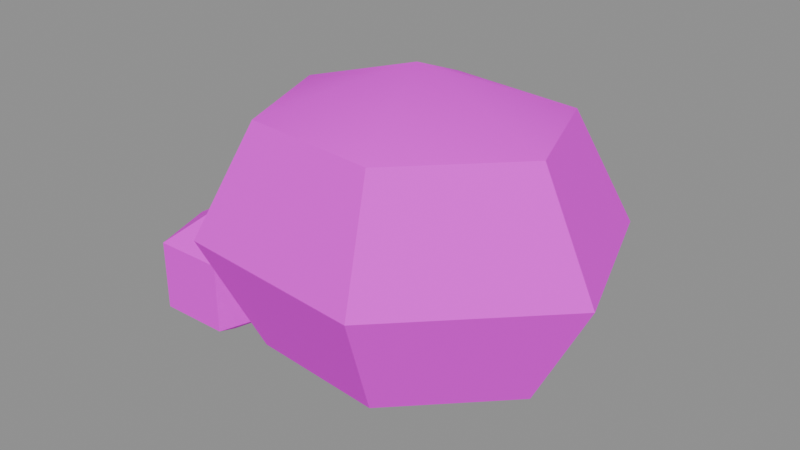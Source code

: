 # Source: PR_Nature_Kaya2.blend  (saved by Blender 5.2.45; exported with 4.5.12 LTS)
import bpy
from mathutils import Matrix  # noqa: F401  (used for matrix-valued properties, if any)

bpy.ops.wm.read_factory_settings(use_empty=True)
scene = bpy.context.scene
scene.name = 'Scene'

# ---- images (referenced by path relative to the original .blend; pixels are not part of the script)
import os
ASSET_DIR = os.environ.get("B2B_ASSET_DIR", "")  # directory of the original .blend (textures are referenced by path, not embedded)
HERE = os.path.dirname(os.path.abspath(__file__))  # packed textures are extracted next to this script under _unpacked/

def load_image(name, relpath, width, height, colorspace="sRGB"):
    """Load a texture the original file referenced (path relative to the .blend, or extracted next to this script)."""
    p = next((c for c in (os.path.join(HERE, relpath), os.path.join(ASSET_DIR, relpath)) if relpath and os.path.exists(c)), "")
    if p:
        img = bpy.data.images.load(p, check_existing=True)
        img.name = name
    else:  # same state as the original file: an image datablock whose file is absent (Cycles renders it pink)
        img = bpy.data.images.new(name, width, height)
        img.source = "FILE"
        img.filepath = "//" + (relpath or name)
    img.colorspace_settings.name = colorspace
    return img
img_t_palette_main = load_image('T_Palette_Main', 'T_Palette_Main.png', 1024, 1024, 'sRGB')

# ---- materials (node trees are filled in below, after node groups)
mat_m_palette = bpy.data.materials.new('M_Palette')

# ---- material node trees
mat_m_palette.use_nodes = True; mat_m_palette.node_tree.nodes.clear()
_N = mat_m_palette.node_tree.nodes; _L = mat_m_palette.node_tree.links
n0 = _N.new('ShaderNodeBsdfPrincipled'); n0.name = 'Principled BSDF'; n0.location = (-200, 100)
n0.inputs[2].default_value = 0.75
n0.inputs[10].default_value = 0.005
n0.inputs[13].default_value = 0.2
n1 = _N.new('ShaderNodeOutputMaterial'); n1.name = 'Material Output'; n1.location = (200, 100)
n2 = _N.new('ShaderNodeTexImage'); n2.name = 'Image Texture'; n2.location = (0, 0)
n2.image = img_t_palette_main
n2.interpolation = 'Closest'
_L.new(n0.outputs[0], n1.inputs[0])
_L.new(n2.outputs[0], n0.inputs[0])
n1.is_active_output = True

# ---- meshes
me_pr_nature_kaya2 = bpy.data.meshes.new('PR_Nature_Kaya2')
me_pr_nature_kaya2.from_pydata([(0.0, 0.0, 1.13), (-0.1741, 0.4784, 0.9308), (-0.2463, 0.6766, 0.45), (-0.1741, 0.4784, -0.03083), (0.0, 0.0, -0.23), (0.4193, 0.4235, 0.9308), (0.593, 0.5989, 0.45), (0.4193, 0.4235, -0.03083), (0.5935, -0.0549, 0.9308), (0.8393, -0.07764, 0.45), (0.5935, -0.0549, -0.03083), (0.1741, -0.4784, 0.9308), (0.2463, -0.6766, 0.45), (0.1741, -0.4784, -0.03083), (-0.4193, -0.4235, 0.9308), (-0.593, -0.5989, 0.45), (-0.4193, -0.4235, -0.03083), (-0.5935, 0.0549, 0.9308), (-0.8393, 0.07764, 0.45), (-0.5935, 0.0549, -0.03083), (-0.75, -0.3, 0.45), (-0.75, -0.04019, 0.0), (-0.75, -0.3, -0.15), (-0.5029, -0.2197, 0.3), (-0.5029, -0.2197, 0.0), (-0.5973, -0.5102, 0.3), (-0.5973, -0.5102, 0.0), (-0.9027, -0.5102, 0.3), (-0.9027, -0.5102, 0.0), (-0.9971, -0.2197, 0.3), (-0.9971, -0.2197, 0.0), (-0.75, -0.04019, 0.3)], [], [(3, 2, 6, 7), (1, 0, 5), (4, 3, 7), (2, 1, 5, 6), (7, 6, 9, 10), (5, 0, 8), (4, 7, 10), (6, 5, 8, 9), (10, 9, 12, 13), (8, 0, 11), (4, 10, 13), (9, 8, 11, 12), (13, 12, 15, 16), (11, 0, 14), (4, 13, 16), (12, 11, 14, 15), (16, 15, 18, 19), (14, 0, 17), (4, 16, 19), (15, 14, 17, 18), (18, 17, 1, 2), (19, 18, 2, 3), (17, 0, 1), (4, 19, 3), (22, 21, 24), (21, 31, 23, 24), (31, 20, 23), (22, 24, 26), (24, 23, 25, 26), (23, 20, 25), (22, 26, 28), (26, 25, 27, 28), (25, 20, 27), (22, 28, 30), (28, 27, 29, 30), (27, 20, 29), (22, 30, 21), (30, 29, 31, 21), (29, 20, 31)])
me_pr_nature_kaya2.polygons.foreach_set('use_smooth', [True] * 39)
_k = set([(1, 2), (1, 5), (1, 17), (2, 3), (2, 6), (2, 18), (3, 7), (3, 19), (5, 6), (5, 8), (6, 7), (6, 9), (7, 10), (8, 9), (8, 11), (9, 10), (9, 12), (10, 13), (11, 12), (11, 14), (12, 13), (12, 15), (13, 16), (14, 15), (14, 17), (15, 16), (15, 18), (16, 19), (17, 18), (18, 19), (20, 23), (20, 25), (20, 27), (20, 29), (20, 31), (21, 22), (21, 24), (21, 30), (21, 31), (22, 24), (22, 26), (22, 28), (22, 30), (23, 24), (23, 25), (23, 31), (24, 26), (25, 26), (25, 27), (26, 28), (27, 28), (27, 29), (28, 30), (29, 30), (29, 31)])
me_pr_nature_kaya2.attributes.new('sharp_edge', 'BOOLEAN', 'EDGE').data.foreach_set('value', [ (min(e.vertices), max(e.vertices)) in _k for e in me_pr_nature_kaya2.edges])
_uv = me_pr_nature_kaya2.uv_layers.new(name='UVMap')
_uv.uv.foreach_set('vector', [0.2812, 0.9688, 0.2812, 0.9688, 0.2812, 0.9688, 0.2812, 0.9688, 0.2812, 0.9688, 0.2812, 0.9688, 0.2812, 0.9688, 0.2812, 0.9688, 0.2812, 0.9688, 0.2812, 0.9688, 0.2812, 0.9688, 0.2812, 0.9688, 0.2812, 0.9688, 0.2812, 0.9688, 0.2812, 0.9688, 0.2812, 0.9688, 0.2812, 0.9688, 0.2812, 0.9688, 0.2812, 0.9688, 0.2812, 0.9688, 0.2812, 0.9688, 0.2812, 0.9688, 0.2812, 0.9688, 0.2812, 0.9688, 0.2812, 0.9688, 0.2812, 0.9688, 0.2812, 0.9688, 0.2812, 0.9688, 0.2812, 0.9688, 0.2812, 0.9688, 0.2812, 0.9688, 0.2812, 0.9688, 0.2812, 0.9688, 0.2812, 0.9688, 0.2812, 0.9688, 0.2812, 0.9688, 0.2812, 0.9688, 0.2812, 0.9688, 0.2812, 0.9688, 0.2812, 0.9688, 0.2812, 0.9688, 0.2812, 0.9688, 0.2812, 0.9688, 0.2812, 0.9688, 0.2812, 0.9688, 0.2812, 0.9688, 0.2812, 0.9688, 0.2812, 0.9688, 0.2812, 0.9688, 0.2812, 0.9688, 0.2812, 0.9688, 0.2812, 0.9688, 0.2812, 0.9688, 0.2812, 0.9688, 0.2812, 0.9688, 0.2812, 0.9688, 0.2812, 0.9688, 0.2812, 0.9688, 0.2812, 0.9688, 0.2812, 0.9688, 0.2812, 0.9688, 0.2812, 0.9688, 0.2812, 0.9688, 0.2812, 0.9688, 0.2812, 0.9688, 0.2812, 0.9688, 0.2812, 0.9688, 0.2812, 0.9688, 0.2812, 0.9688, 0.2812, 0.9688, 0.2812, 0.9688, 0.2812, 0.9688, 0.2812, 0.9688, 0.2812, 0.9688, 0.2812, 0.9688, 0.2812, 0.9688, 0.2812, 0.9688, 0.2812, 0.9688, 0.2812, 0.9688, 0.2812, 0.9688, 0.2812, 0.9688, 0.2812, 0.9688, 0.2812, 0.9688, 0.2812, 0.9688, 0.2188, 0.9688, 0.2188, 0.9688, 0.2188, 0.9688, 0.2188, 0.9688, 0.2188, 0.9688, 0.2188, 0.9688, 0.2188, 0.9688, 0.2188, 0.9688, 0.2188, 0.9688, 0.2188, 0.9688, 0.2188, 0.9688, 0.2188, 0.9688, 0.2188, 0.9688, 0.2188, 0.9688, 0.2188, 0.9688, 0.2188, 0.9688, 0.2188, 0.9688, 0.2188, 0.9688, 0.2188, 0.9688, 0.2188, 0.9688, 0.2188, 0.9688, 0.2188, 0.9688, 0.2188, 0.9688, 0.2188, 0.9688, 0.2188, 0.9688, 0.2188, 0.9688, 0.2188, 0.9688, 0.2188, 0.9688, 0.2188, 0.9688, 0.2188, 0.9688, 0.2188, 0.9688, 0.2188, 0.9688, 0.2188, 0.9688, 0.2188, 0.9688, 0.2188, 0.9688, 0.2188, 0.9688, 0.2188, 0.9688, 0.2188, 0.9688, 0.2188, 0.9688, 0.2188, 0.9688, 0.2188, 0.9688, 0.2188, 0.9688, 0.2188, 0.9688, 0.2188, 0.9688, 0.2188, 0.9688, 0.2188, 0.9688, 0.2188, 0.9688, 0.2188, 0.9688, 0.2188, 0.9688, 0.2188, 0.9688])
me_pr_nature_kaya2.materials.append(mat_m_palette)
me_pr_nature_kaya2.update()

# ---- objects
ob_pr_nature_kaya2 = bpy.data.objects.new('PR_Nature_Kaya2', me_pr_nature_kaya2)

# ---- transforms, parenting, visibility, modifiers, constraints
ob_pr_nature_kaya2.location = (0.0, 0.0, 0.0)

# ---- collection membership
scene.collection.objects.link(ob_pr_nature_kaya2)

# ---- scene / render settings (as saved in the file)
scene.frame_start = 1; scene.frame_end = 250; scene.frame_set(1)
scene.render.engine = 'BLENDER_EEVEE_NEXT'
scene.render.bake_bias = 0.0
scene.render.bake_samples = 0
scene.render.compositor_device = 'GPU'
scene.eevee.use_volume_custom_range = False
scene.eevee.fast_gi_thickness_near = 0.1
scene.eevee.fast_gi_thickness_far = 0.0
scene.eevee.ray_tracing_options.screen_trace_thickness = 0.1
bpy.context.view_layer.update()

# ---- added for rendering (the .blend has no active camera and no usable light): camera, sun + grey world if the file has none
cam_auto = bpy.data.cameras.new('AutoCamera')
cam_auto.lens = 50.0
cam_auto.sensor_width = 36.0
cam_auto.clip_end = 1000.0
ob_auto_camera = bpy.data.objects.new('AutoCamera', cam_auto)
scene.collection.objects.link(ob_auto_camera)
ob_auto_camera.location = (2.37823, -2.94857, 2.41571)
ob_auto_camera.rotation_euler = (1.09748, -7.21219e-08, 0.694738)
scene.camera = ob_auto_camera
light_auto_sun = bpy.data.lights.new('AutoSun', 'SUN')
light_auto_sun.energy = 3.0
light_auto_sun.angle = 0.0523599
ob_auto_sun = bpy.data.objects.new('AutoSun', light_auto_sun)
scene.collection.objects.link(ob_auto_sun)
ob_auto_sun.rotation_euler = (0.872665, 0.174533, 0.523599)
if scene.world is None:
    world_auto = bpy.data.worlds.new('AutoWorld')
    world_auto.color = (0.3, 0.3, 0.3)
    scene.world = world_auto
bpy.context.view_layer.update()
